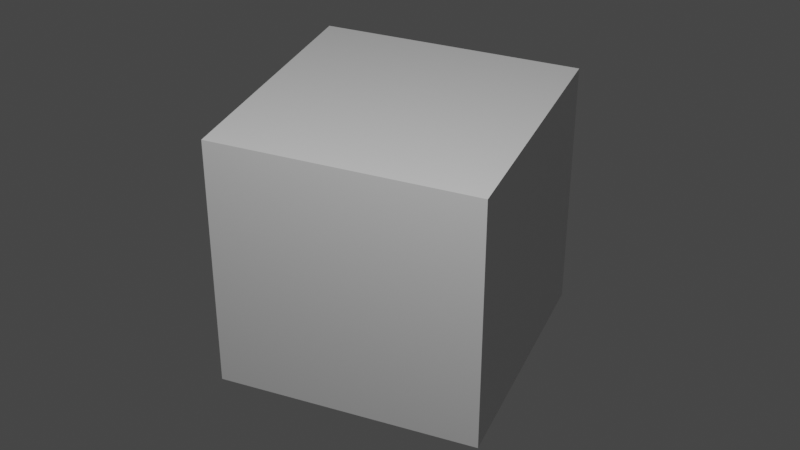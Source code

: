 # Source: camera.blend  (saved by Blender 2.83.19; exported with 4.5.12 LTS)
import bpy
from mathutils import Matrix  # noqa: F401  (used for matrix-valued properties, if any)

bpy.ops.wm.read_factory_settings(use_empty=True)
scene = bpy.context.scene
scene.name = 'Scene'

# ---- collections
col_collection = bpy.data.collections.new('Collection'); scene.collection.children.link(col_collection)

# ---- materials (node trees are filled in below, after node groups)
mat_material = bpy.data.materials.new('Material')
mat_material.alpha_threshold = 0.0
mat_material.use_transparent_shadow = False
mat_material.line_color = (0.0, 0.0, 0.0, 1.0)

# ---- material node trees
mat_material.use_nodes = True; mat_material.node_tree.nodes.clear()
_N = mat_material.node_tree.nodes; _L = mat_material.node_tree.links
n0 = _N.new('ShaderNodeOutputMaterial'); n0.name = 'Material Output'; n0.location = (300, 300)
n1 = _N.new('ShaderNodeBsdfPrincipled'); n1.name = 'Principled BSDF'; n1.location = (10, 300)
n1.distribution = 'GGX'
n1.subsurface_method = 'BURLEY'
n1.inputs[2].default_value = 0.4
n1.inputs[3].default_value = 1.45
n1.inputs[27].default_value = (0.0, 0.0, 0.0, 1.0)
n1.inputs[28].default_value = 1.0
_L.new(n1.outputs[0], n0.inputs[0])
n0.is_active_output = True

# ---- world
world_world = bpy.data.worlds.new('World'); scene.world = world_world
world_world.use_nodes = True; world_world.node_tree.nodes.clear()
_N = world_world.node_tree.nodes; _L = world_world.node_tree.links
n0 = _N.new('ShaderNodeOutputWorld'); n0.name = 'World Output'; n0.location = (300, 300)
n1 = _N.new('ShaderNodeBackground'); n1.name = 'Background'; n1.location = (10, 300)
n1.inputs[0].default_value = (0.05088, 0.05088, 0.05088, 1.0)
_L.new(n1.outputs[0], n0.inputs[0])
n0.is_active_output = True
world_world.color = (0.05088, 0.05088, 0.05088)
world_world.use_sun_shadow = False
world_world.sun_shadow_jitter_overblur = 0.0

# ---- cameras
cam_camera = bpy.data.cameras.new('Camera')
cam_camera.clip_end = 100.0
cam_camera.lens = 61.48
cam_camera.ortho_scale = 7.314

# ---- lights
light_light = bpy.data.lights.new('Light', 'POINT')
light_light.transmission_factor = 0.0
light_light.energy = 1000.0
light_light.shadow_soft_size = 0.1
light_light.shadow_maximum_resolution = 0.006
light_light.use_absolute_resolution = True

# ---- meshes
me_cube = bpy.data.meshes.new('Cube')
me_cube.from_pydata([(1.0, 1.0, 1.0), (1.0, 1.0, -1.0), (1.0, -1.0, 1.0), (1.0, -1.0, -1.0), (-1.0, 1.0, 1.0), (-1.0, 1.0, -1.0), (-1.0, -1.0, 1.0), (-1.0, -1.0, -1.0)], [], [(0, 4, 6, 2), (3, 2, 6, 7), (7, 6, 4, 5), (5, 1, 3, 7), (1, 0, 2, 3), (5, 4, 0, 1)])
_uv = me_cube.uv_layers.new(name='UVMap')
_uv.uv.foreach_set('vector', [0.625, 0.5, 0.875, 0.5, 0.875, 0.75, 0.625, 0.75, 0.375, 0.75, 0.625, 0.75, 0.625, 1.0, 0.375, 1.0, 0.375, 0.0, 0.625, 0.0, 0.625, 0.25, 0.375, 0.25, 0.125, 0.5, 0.375, 0.5, 0.375, 0.75, 0.125, 0.75, 0.375, 0.5, 0.625, 0.5, 0.625, 0.75, 0.375, 0.75, 0.375, 0.25, 0.625, 0.25, 0.625, 0.5, 0.375, 0.5])
me_cube.materials.append(mat_material)
me_cube.use_remesh_preserve_volume = False
me_cube.use_remesh_preserve_attributes = False
me_cube.use_mirror_vertex_groups = False
me_cube.update()

# ---- objects
ob_cube = bpy.data.objects.new('Cube', me_cube)
ob_light = bpy.data.objects.new('Light', light_light)
ob_camera = bpy.data.objects.new('Camera', cam_camera)

# ---- transforms, parenting, visibility, modifiers, constraints
ob_cube.location = (0.0, 0.0, 0.0)
ob_cube.lock_rotations_4d = False
ob_cube.empty_display_type = 'ARROWS'
ob_cube.lineart.crease_threshold = 0.0
ob_light.location = (4.076, 1.005, 5.904)
ob_light.rotation_euler = (0.6503, 0.05522, 1.866)
ob_light.lock_rotations_4d = False
ob_light.empty_display_type = 'ARROWS'
ob_light.color = (0.0, 0.0, 0.0, 0.0)
ob_light.lineart.crease_threshold = 0.0
ob_camera.location = (7.834, 3.245, 5.3)
ob_camera.rotation_euler = (1.012, 1.736e-07, 1.963)
ob_camera.lock_rotations_4d = False
ob_camera.empty_display_type = 'ARROWS'
ob_camera.color = (0.0, 0.0, 0.0, 0.0)
ob_camera.display_type = 'WIRE'
ob_camera.lineart.crease_threshold = 0.0

# ---- collection membership
col_collection.objects.link(ob_cube)
col_collection.objects.link(ob_light)
col_collection.objects.link(ob_camera)

# ---- scene / render settings (as saved in the file)
scene.camera = ob_camera
scene.frame_start = 1; scene.frame_end = 250; scene.frame_set(1)
scene.render.engine = 'BLENDER_EEVEE_NEXT'
scene.cycles.use_denoising = False
scene.cycles.samples = 128
scene.cycles.sampling_pattern = 'TABULATED_SOBOL'
scene.cycles.use_adaptive_sampling = False
scene.cycles.use_light_tree = False
scene.view_settings.view_transform = 'Filmic'
bpy.context.view_layer.update()
